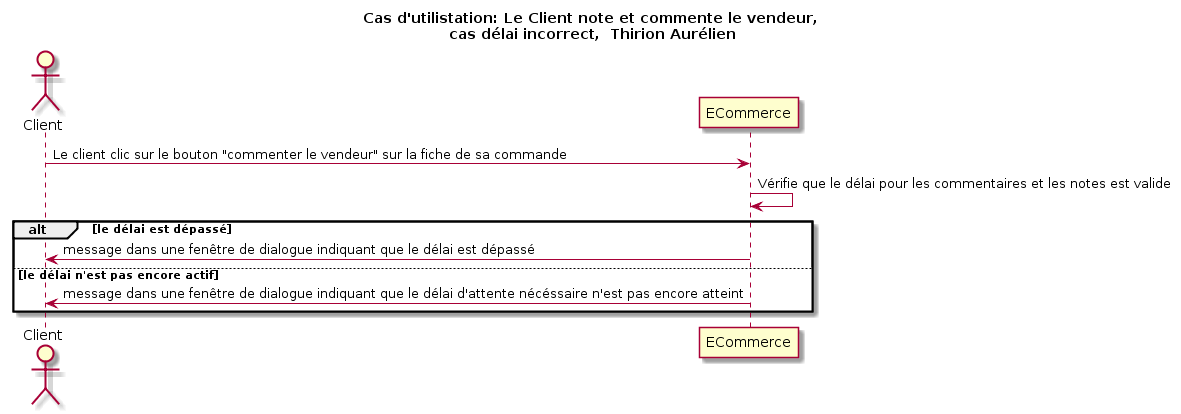

The diagram above was rendered by PlantUML. Its source (embedded in the PNG):
@startuml
title Cas d'utilistation: Le Client note et commente le vendeur,\n cas délai incorrect,  Thirion Aurélien

actor Client as c
participant ECommerce as e

c -> e: Le client clic sur le bouton "commenter le vendeur" sur la fiche de sa commande
e -> e: Vérifie que le délai pour les commentaires et les notes est valide
alt le délai est dépassé
    c <- e: message dans une fenêtre de dialogue indiquant que le délai est dépassé
else le délai n'est pas encore actif
    c <- e: message dans une fenêtre de dialogue indiquant que le délai d'attente nécéssaire n'est pas encore atteint
end
@enduml